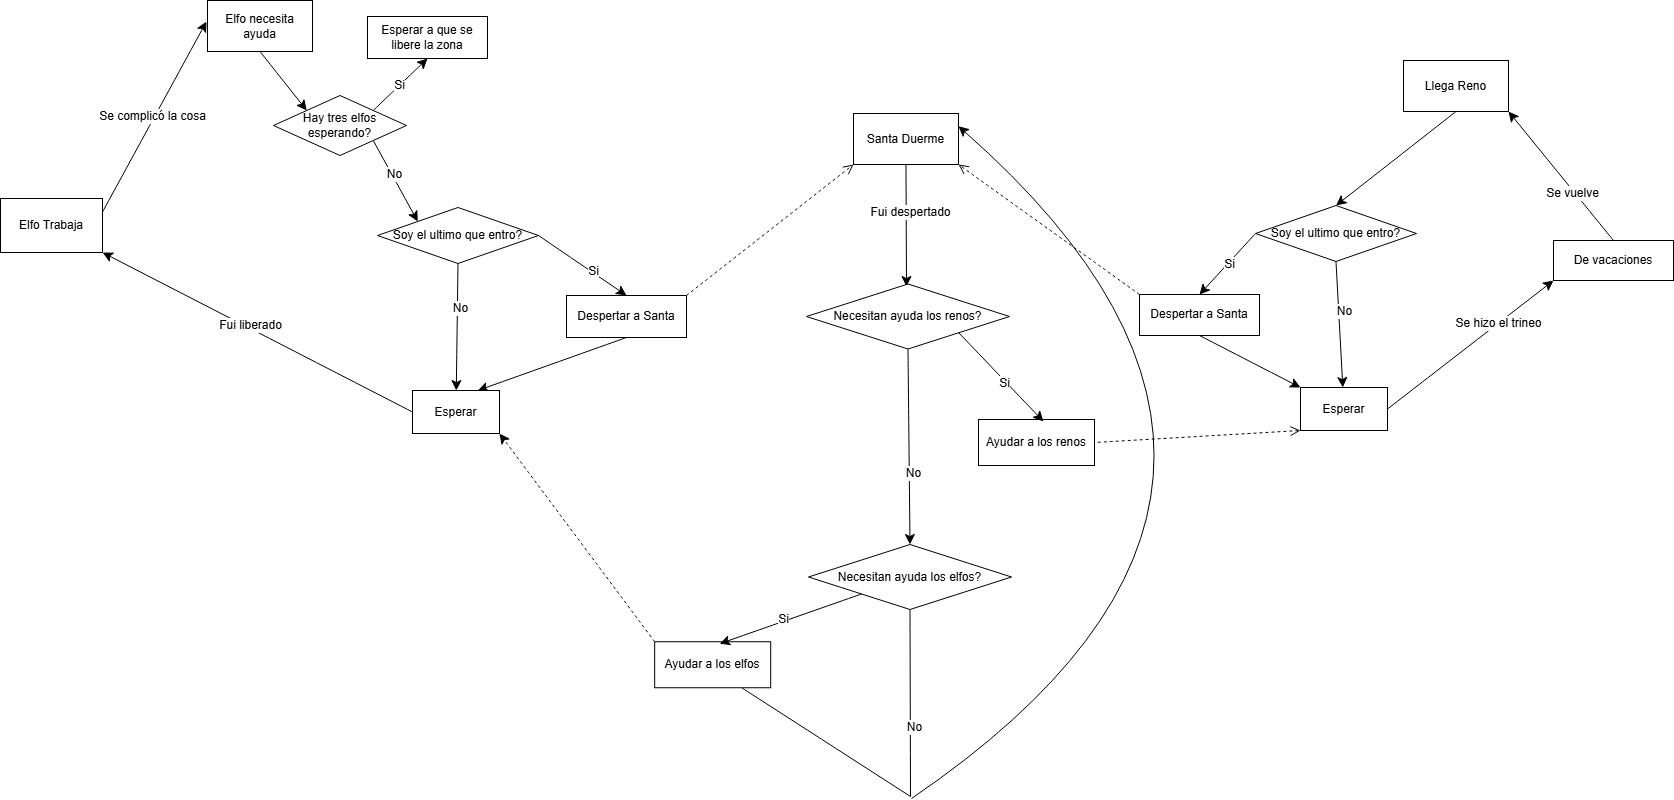

The diagram above was exported from draw.io. Its source (the exported page's mxGraphModel, read from the mxfile embedded in the PNG):
<mxGraphModel dx="2487" dy="1727" grid="0" gridSize="10" guides="1" tooltips="1" connect="1" arrows="1" fold="1" page="0" pageScale="1" pageWidth="291" pageHeight="413" math="0" shadow="0">
  <root>
    <mxCell id="0" />
    <mxCell id="1" parent="0" />
    <mxCell id="iH3fB4sk0A3HNtFbUbhn-8" style="edgeStyle=none;curved=1;rounded=0;orthogonalLoop=1;jettySize=auto;html=1;exitX=0.5;exitY=1;exitDx=0;exitDy=0;entryX=0.5;entryY=0;entryDx=0;entryDy=0;fontSize=12;startSize=8;endSize=8;" edge="1" parent="1" source="iH3fB4sk0A3HNtFbUbhn-1" target="iH3fB4sk0A3HNtFbUbhn-7">
      <mxGeometry relative="1" as="geometry" />
    </mxCell>
    <mxCell id="iH3fB4sk0A3HNtFbUbhn-1" value="Llega Reno" style="rounded=0;whiteSpace=wrap;html=1;" vertex="1" parent="1">
      <mxGeometry x="869" y="-427" width="105" height="51" as="geometry" />
    </mxCell>
    <mxCell id="iH3fB4sk0A3HNtFbUbhn-14" style="edgeStyle=none;curved=1;rounded=0;orthogonalLoop=1;jettySize=auto;html=1;exitX=0.5;exitY=1;exitDx=0;exitDy=0;entryX=0;entryY=0;entryDx=0;entryDy=0;fontSize=12;startSize=8;endSize=8;" edge="1" parent="1" source="iH3fB4sk0A3HNtFbUbhn-2" target="iH3fB4sk0A3HNtFbUbhn-4">
      <mxGeometry relative="1" as="geometry" />
    </mxCell>
    <mxCell id="iH3fB4sk0A3HNtFbUbhn-2" value="Elfo necesita ayuda" style="rounded=0;whiteSpace=wrap;html=1;" vertex="1" parent="1">
      <mxGeometry x="-327" y="-487" width="105" height="51" as="geometry" />
    </mxCell>
    <mxCell id="iH3fB4sk0A3HNtFbUbhn-23" style="edgeStyle=none;curved=1;rounded=0;orthogonalLoop=1;jettySize=auto;html=1;exitX=0.5;exitY=1;exitDx=0;exitDy=0;fontSize=12;startSize=8;endSize=8;" edge="1" parent="1" source="iH3fB4sk0A3HNtFbUbhn-3" target="iH3fB4sk0A3HNtFbUbhn-11">
      <mxGeometry relative="1" as="geometry" />
    </mxCell>
    <mxCell id="iH3fB4sk0A3HNtFbUbhn-24" value="No" style="edgeLabel;html=1;align=center;verticalAlign=middle;resizable=0;points=[];fontSize=12;" vertex="1" connectable="0" parent="iH3fB4sk0A3HNtFbUbhn-23">
      <mxGeometry x="-0.292" y="3" relative="1" as="geometry">
        <mxPoint as="offset" />
      </mxGeometry>
    </mxCell>
    <mxCell id="iH3fB4sk0A3HNtFbUbhn-25" style="edgeStyle=none;curved=1;rounded=0;orthogonalLoop=1;jettySize=auto;html=1;exitX=1;exitY=0.5;exitDx=0;exitDy=0;entryX=0.5;entryY=0;entryDx=0;entryDy=0;fontSize=12;startSize=8;endSize=8;" edge="1" parent="1" source="iH3fB4sk0A3HNtFbUbhn-3" target="iH3fB4sk0A3HNtFbUbhn-10">
      <mxGeometry relative="1" as="geometry" />
    </mxCell>
    <mxCell id="iH3fB4sk0A3HNtFbUbhn-26" value="Si" style="edgeLabel;html=1;align=center;verticalAlign=middle;resizable=0;points=[];fontSize=12;" vertex="1" connectable="0" parent="iH3fB4sk0A3HNtFbUbhn-25">
      <mxGeometry x="0.208" y="2" relative="1" as="geometry">
        <mxPoint y="1" as="offset" />
      </mxGeometry>
    </mxCell>
    <mxCell id="iH3fB4sk0A3HNtFbUbhn-3" value="Soy el ultimo que entro?" style="rhombus;whiteSpace=wrap;html=1;" vertex="1" parent="1">
      <mxGeometry x="-157" y="-280" width="161" height="56" as="geometry" />
    </mxCell>
    <mxCell id="iH3fB4sk0A3HNtFbUbhn-17" style="edgeStyle=none;curved=1;rounded=0;orthogonalLoop=1;jettySize=auto;html=1;exitX=1;exitY=0;exitDx=0;exitDy=0;fontSize=12;startSize=8;endSize=8;entryX=0.5;entryY=1;entryDx=0;entryDy=0;" edge="1" parent="1" source="iH3fB4sk0A3HNtFbUbhn-4" target="iH3fB4sk0A3HNtFbUbhn-18">
      <mxGeometry relative="1" as="geometry">
        <mxPoint x="-137" y="-404" as="targetPoint" />
      </mxGeometry>
    </mxCell>
    <mxCell id="iH3fB4sk0A3HNtFbUbhn-19" value="Si" style="edgeLabel;html=1;align=center;verticalAlign=middle;resizable=0;points=[];fontSize=12;" vertex="1" connectable="0" parent="iH3fB4sk0A3HNtFbUbhn-17">
      <mxGeometry x="-0.036" y="1" relative="1" as="geometry">
        <mxPoint as="offset" />
      </mxGeometry>
    </mxCell>
    <mxCell id="iH3fB4sk0A3HNtFbUbhn-20" style="edgeStyle=none;curved=1;rounded=0;orthogonalLoop=1;jettySize=auto;html=1;exitX=1;exitY=1;exitDx=0;exitDy=0;entryX=0;entryY=0;entryDx=0;entryDy=0;fontSize=12;startSize=8;endSize=8;" edge="1" parent="1" source="iH3fB4sk0A3HNtFbUbhn-4" target="iH3fB4sk0A3HNtFbUbhn-3">
      <mxGeometry relative="1" as="geometry" />
    </mxCell>
    <mxCell id="iH3fB4sk0A3HNtFbUbhn-21" value="No" style="edgeLabel;html=1;align=center;verticalAlign=middle;resizable=0;points=[];fontSize=12;" vertex="1" connectable="0" parent="iH3fB4sk0A3HNtFbUbhn-20">
      <mxGeometry x="-0.1631" y="2" relative="1" as="geometry">
        <mxPoint as="offset" />
      </mxGeometry>
    </mxCell>
    <mxCell id="iH3fB4sk0A3HNtFbUbhn-4" value="Hay tres elfos esperando?" style="rhombus;whiteSpace=wrap;html=1;" vertex="1" parent="1">
      <mxGeometry x="-261" y="-392" width="133" height="60" as="geometry" />
    </mxCell>
    <mxCell id="iH3fB4sk0A3HNtFbUbhn-33" style="edgeStyle=none;curved=1;rounded=0;orthogonalLoop=1;jettySize=auto;html=1;exitX=0.5;exitY=1;exitDx=0;exitDy=0;fontSize=12;startSize=8;endSize=8;" edge="1" parent="1" source="iH3fB4sk0A3HNtFbUbhn-6">
      <mxGeometry relative="1" as="geometry">
        <mxPoint x="372" y="-201" as="targetPoint" />
      </mxGeometry>
    </mxCell>
    <mxCell id="iH3fB4sk0A3HNtFbUbhn-34" value="Fui despertado" style="edgeLabel;html=1;align=center;verticalAlign=middle;resizable=0;points=[];fontSize=12;" vertex="1" connectable="0" parent="iH3fB4sk0A3HNtFbUbhn-33">
      <mxGeometry x="-0.2284" y="4" relative="1" as="geometry">
        <mxPoint as="offset" />
      </mxGeometry>
    </mxCell>
    <mxCell id="iH3fB4sk0A3HNtFbUbhn-6" value="Santa Duerme" style="rounded=0;whiteSpace=wrap;html=1;" vertex="1" parent="1">
      <mxGeometry x="319" y="-374" width="105" height="51" as="geometry" />
    </mxCell>
    <mxCell id="iH3fB4sk0A3HNtFbUbhn-27" style="edgeStyle=none;curved=1;rounded=0;orthogonalLoop=1;jettySize=auto;html=1;exitX=0.5;exitY=1;exitDx=0;exitDy=0;fontSize=12;startSize=8;endSize=8;" edge="1" parent="1" source="iH3fB4sk0A3HNtFbUbhn-7" target="iH3fB4sk0A3HNtFbUbhn-13">
      <mxGeometry relative="1" as="geometry" />
    </mxCell>
    <mxCell id="iH3fB4sk0A3HNtFbUbhn-28" value="No" style="edgeLabel;html=1;align=center;verticalAlign=middle;resizable=0;points=[];fontSize=12;" vertex="1" connectable="0" parent="iH3fB4sk0A3HNtFbUbhn-27">
      <mxGeometry x="-0.2181" y="5" relative="1" as="geometry">
        <mxPoint as="offset" />
      </mxGeometry>
    </mxCell>
    <mxCell id="iH3fB4sk0A3HNtFbUbhn-29" style="edgeStyle=none;curved=1;rounded=0;orthogonalLoop=1;jettySize=auto;html=1;exitX=0;exitY=0.5;exitDx=0;exitDy=0;entryX=0.5;entryY=0;entryDx=0;entryDy=0;fontSize=12;startSize=8;endSize=8;" edge="1" parent="1" source="iH3fB4sk0A3HNtFbUbhn-7" target="iH3fB4sk0A3HNtFbUbhn-12">
      <mxGeometry relative="1" as="geometry" />
    </mxCell>
    <mxCell id="iH3fB4sk0A3HNtFbUbhn-30" value="Si" style="edgeLabel;html=1;align=center;verticalAlign=middle;resizable=0;points=[];fontSize=12;" vertex="1" connectable="0" parent="iH3fB4sk0A3HNtFbUbhn-29">
      <mxGeometry x="-0.0416" y="1" relative="1" as="geometry">
        <mxPoint as="offset" />
      </mxGeometry>
    </mxCell>
    <mxCell id="iH3fB4sk0A3HNtFbUbhn-7" value="Soy el ultimo que entro?" style="rhombus;whiteSpace=wrap;html=1;" vertex="1" parent="1">
      <mxGeometry x="721" y="-282" width="161" height="56" as="geometry" />
    </mxCell>
    <mxCell id="iH3fB4sk0A3HNtFbUbhn-22" style="edgeStyle=none;curved=1;rounded=0;orthogonalLoop=1;jettySize=auto;html=1;exitX=0.5;exitY=1;exitDx=0;exitDy=0;entryX=0.75;entryY=0;entryDx=0;entryDy=0;fontSize=12;startSize=8;endSize=8;" edge="1" parent="1" source="iH3fB4sk0A3HNtFbUbhn-10" target="iH3fB4sk0A3HNtFbUbhn-11">
      <mxGeometry relative="1" as="geometry" />
    </mxCell>
    <mxCell id="iH3fB4sk0A3HNtFbUbhn-10" value="Despertar a Santa" style="rounded=0;whiteSpace=wrap;html=1;" vertex="1" parent="1">
      <mxGeometry x="32" y="-192" width="120" height="42" as="geometry" />
    </mxCell>
    <mxCell id="iH3fB4sk0A3HNtFbUbhn-42" style="edgeStyle=none;curved=1;rounded=0;orthogonalLoop=1;jettySize=auto;html=1;exitX=0;exitY=0.5;exitDx=0;exitDy=0;fontSize=12;startSize=8;endSize=8;entryX=1;entryY=1;entryDx=0;entryDy=0;" edge="1" parent="1" source="iH3fB4sk0A3HNtFbUbhn-11" target="iH3fB4sk0A3HNtFbUbhn-44">
      <mxGeometry relative="1" as="geometry">
        <mxPoint x="-434" y="-262" as="targetPoint" />
      </mxGeometry>
    </mxCell>
    <mxCell id="iH3fB4sk0A3HNtFbUbhn-43" value="Fui liberado" style="edgeLabel;html=1;align=center;verticalAlign=middle;resizable=0;points=[];fontSize=12;" vertex="1" connectable="0" parent="iH3fB4sk0A3HNtFbUbhn-42">
      <mxGeometry x="0.0535" y="-3" relative="1" as="geometry">
        <mxPoint x="-1" as="offset" />
      </mxGeometry>
    </mxCell>
    <mxCell id="iH3fB4sk0A3HNtFbUbhn-11" value="Esperar" style="rounded=0;whiteSpace=wrap;html=1;" vertex="1" parent="1">
      <mxGeometry x="-122" y="-97" width="87" height="43" as="geometry" />
    </mxCell>
    <mxCell id="iH3fB4sk0A3HNtFbUbhn-31" style="edgeStyle=none;curved=1;rounded=0;orthogonalLoop=1;jettySize=auto;html=1;exitX=0.5;exitY=1;exitDx=0;exitDy=0;entryX=0;entryY=0;entryDx=0;entryDy=0;fontSize=12;startSize=8;endSize=8;" edge="1" parent="1" source="iH3fB4sk0A3HNtFbUbhn-12" target="iH3fB4sk0A3HNtFbUbhn-13">
      <mxGeometry relative="1" as="geometry" />
    </mxCell>
    <mxCell id="iH3fB4sk0A3HNtFbUbhn-12" value="Despertar a Santa" style="rounded=0;whiteSpace=wrap;html=1;" vertex="1" parent="1">
      <mxGeometry x="605" y="-193" width="120" height="41" as="geometry" />
    </mxCell>
    <mxCell id="iH3fB4sk0A3HNtFbUbhn-47" style="edgeStyle=none;curved=1;rounded=0;orthogonalLoop=1;jettySize=auto;html=1;exitX=1;exitY=0.5;exitDx=0;exitDy=0;entryX=0;entryY=1;entryDx=0;entryDy=0;fontSize=12;startSize=8;endSize=8;" edge="1" parent="1" source="iH3fB4sk0A3HNtFbUbhn-13" target="iH3fB4sk0A3HNtFbUbhn-46">
      <mxGeometry relative="1" as="geometry" />
    </mxCell>
    <mxCell id="iH3fB4sk0A3HNtFbUbhn-49" value="Se hizo el trineo" style="edgeLabel;html=1;align=center;verticalAlign=middle;resizable=0;points=[];fontSize=12;" vertex="1" connectable="0" parent="iH3fB4sk0A3HNtFbUbhn-47">
      <mxGeometry x="0.3349" relative="1" as="geometry">
        <mxPoint as="offset" />
      </mxGeometry>
    </mxCell>
    <mxCell id="iH3fB4sk0A3HNtFbUbhn-13" value="Esperar" style="rounded=0;whiteSpace=wrap;html=1;" vertex="1" parent="1">
      <mxGeometry x="766" y="-100" width="87" height="43" as="geometry" />
    </mxCell>
    <mxCell id="iH3fB4sk0A3HNtFbUbhn-18" value="Esperar a que se libere la zona" style="rounded=0;whiteSpace=wrap;html=1;" vertex="1" parent="1">
      <mxGeometry x="-167" y="-471" width="120" height="42" as="geometry" />
    </mxCell>
    <mxCell id="iH3fB4sk0A3HNtFbUbhn-36" value="Ayudar a los renos" style="rounded=0;whiteSpace=wrap;html=1;" vertex="1" parent="1">
      <mxGeometry x="444" y="-68" width="116" height="46" as="geometry" />
    </mxCell>
    <mxCell id="iH3fB4sk0A3HNtFbUbhn-40" style="edgeStyle=none;curved=1;rounded=0;orthogonalLoop=1;jettySize=auto;html=1;exitX=0.5;exitY=1;exitDx=0;exitDy=0;fontSize=12;startSize=8;endSize=8;entryX=0.5;entryY=0;entryDx=0;entryDy=0;" edge="1" parent="1" source="iH3fB4sk0A3HNtFbUbhn-37" target="iH3fB4sk0A3HNtFbUbhn-57">
      <mxGeometry relative="1" as="geometry">
        <mxPoint x="374" y="53" as="targetPoint" />
      </mxGeometry>
    </mxCell>
    <mxCell id="iH3fB4sk0A3HNtFbUbhn-41" value="No" style="edgeLabel;html=1;align=center;verticalAlign=middle;resizable=0;points=[];fontSize=12;" vertex="1" connectable="0" parent="iH3fB4sk0A3HNtFbUbhn-40">
      <mxGeometry x="0.2586" y="4" relative="1" as="geometry">
        <mxPoint as="offset" />
      </mxGeometry>
    </mxCell>
    <mxCell id="iH3fB4sk0A3HNtFbUbhn-37" value="Necesitan ayuda los renos?" style="rhombus;whiteSpace=wrap;html=1;" vertex="1" parent="1">
      <mxGeometry x="272" y="-203.5" width="203" height="65" as="geometry" />
    </mxCell>
    <mxCell id="iH3fB4sk0A3HNtFbUbhn-38" style="edgeStyle=none;curved=1;rounded=0;orthogonalLoop=1;jettySize=auto;html=1;exitX=1;exitY=1;exitDx=0;exitDy=0;entryX=0.56;entryY=0.043;entryDx=0;entryDy=0;entryPerimeter=0;fontSize=12;startSize=8;endSize=8;" edge="1" parent="1" source="iH3fB4sk0A3HNtFbUbhn-37" target="iH3fB4sk0A3HNtFbUbhn-36">
      <mxGeometry relative="1" as="geometry" />
    </mxCell>
    <mxCell id="iH3fB4sk0A3HNtFbUbhn-39" value="Si" style="edgeLabel;html=1;align=center;verticalAlign=middle;resizable=0;points=[];fontSize=12;" vertex="1" connectable="0" parent="iH3fB4sk0A3HNtFbUbhn-38">
      <mxGeometry x="0.0984" y="-2" relative="1" as="geometry">
        <mxPoint as="offset" />
      </mxGeometry>
    </mxCell>
    <mxCell id="iH3fB4sk0A3HNtFbUbhn-45" style="edgeStyle=none;curved=1;rounded=0;orthogonalLoop=1;jettySize=auto;html=1;exitX=1;exitY=0.25;exitDx=0;exitDy=0;fontSize=12;startSize=8;endSize=8;" edge="1" parent="1" source="iH3fB4sk0A3HNtFbUbhn-44">
      <mxGeometry relative="1" as="geometry">
        <mxPoint x="-328" y="-466" as="targetPoint" />
      </mxGeometry>
    </mxCell>
    <mxCell id="iH3fB4sk0A3HNtFbUbhn-51" value="Se complicó la cosa" style="edgeLabel;html=1;align=center;verticalAlign=middle;resizable=0;points=[];fontSize=12;" vertex="1" connectable="0" parent="iH3fB4sk0A3HNtFbUbhn-45">
      <mxGeometry x="-0.0007" y="3" relative="1" as="geometry">
        <mxPoint as="offset" />
      </mxGeometry>
    </mxCell>
    <mxCell id="iH3fB4sk0A3HNtFbUbhn-44" value="Elfo Trabaja" style="rounded=0;whiteSpace=wrap;html=1;" vertex="1" parent="1">
      <mxGeometry x="-534" y="-289" width="102" height="54" as="geometry" />
    </mxCell>
    <mxCell id="iH3fB4sk0A3HNtFbUbhn-48" style="edgeStyle=none;curved=1;rounded=0;orthogonalLoop=1;jettySize=auto;html=1;exitX=0.5;exitY=0;exitDx=0;exitDy=0;entryX=1;entryY=1;entryDx=0;entryDy=0;fontSize=12;startSize=8;endSize=8;" edge="1" parent="1" source="iH3fB4sk0A3HNtFbUbhn-46" target="iH3fB4sk0A3HNtFbUbhn-1">
      <mxGeometry relative="1" as="geometry" />
    </mxCell>
    <mxCell id="iH3fB4sk0A3HNtFbUbhn-50" value="Se vuelve" style="edgeLabel;html=1;align=center;verticalAlign=middle;resizable=0;points=[];fontSize=12;" vertex="1" connectable="0" parent="iH3fB4sk0A3HNtFbUbhn-48">
      <mxGeometry x="-0.2336" y="2" relative="1" as="geometry">
        <mxPoint as="offset" />
      </mxGeometry>
    </mxCell>
    <mxCell id="iH3fB4sk0A3HNtFbUbhn-46" value="De vacaciones" style="rounded=0;whiteSpace=wrap;html=1;" vertex="1" parent="1">
      <mxGeometry x="1019" y="-247" width="120" height="40" as="geometry" />
    </mxCell>
    <mxCell id="iH3fB4sk0A3HNtFbUbhn-53" style="edgeStyle=none;curved=1;rounded=0;orthogonalLoop=1;jettySize=auto;html=1;entryX=1;entryY=1;entryDx=0;entryDy=0;fontSize=12;startSize=8;endSize=8;endArrow=classic;endFill=1;dashed=1;exitX=0;exitY=0;exitDx=0;exitDy=0;" edge="1" parent="1" source="iH3fB4sk0A3HNtFbUbhn-54" target="iH3fB4sk0A3HNtFbUbhn-11">
      <mxGeometry relative="1" as="geometry">
        <mxPoint x="116" y="159" as="sourcePoint" />
        <mxPoint x="-126" y="50" as="targetPoint" />
      </mxGeometry>
    </mxCell>
    <mxCell id="iH3fB4sk0A3HNtFbUbhn-61" style="edgeStyle=none;curved=1;rounded=0;orthogonalLoop=1;jettySize=auto;html=1;exitX=0.75;exitY=1;exitDx=0;exitDy=0;fontSize=12;startSize=8;endSize=8;endArrow=none;endFill=0;" edge="1" parent="1" source="iH3fB4sk0A3HNtFbUbhn-54">
      <mxGeometry relative="1" as="geometry">
        <mxPoint x="376" y="309" as="targetPoint" />
      </mxGeometry>
    </mxCell>
    <mxCell id="iH3fB4sk0A3HNtFbUbhn-54" value="Ayudar a los elfos" style="rounded=0;whiteSpace=wrap;html=1;" vertex="1" parent="1">
      <mxGeometry x="120.18" y="154.24" width="116" height="46" as="geometry" />
    </mxCell>
    <mxCell id="iH3fB4sk0A3HNtFbUbhn-55" style="edgeStyle=none;curved=1;rounded=0;orthogonalLoop=1;jettySize=auto;html=1;exitX=0.5;exitY=1;exitDx=0;exitDy=0;fontSize=12;startSize=8;endSize=8;endArrow=none;endFill=0;" edge="1" parent="1" source="iH3fB4sk0A3HNtFbUbhn-57">
      <mxGeometry relative="1" as="geometry">
        <mxPoint x="376" y="309" as="targetPoint" />
      </mxGeometry>
    </mxCell>
    <mxCell id="iH3fB4sk0A3HNtFbUbhn-56" value="No" style="edgeLabel;html=1;align=center;verticalAlign=middle;resizable=0;points=[];fontSize=12;" vertex="1" connectable="0" parent="iH3fB4sk0A3HNtFbUbhn-55">
      <mxGeometry x="0.2586" y="4" relative="1" as="geometry">
        <mxPoint as="offset" />
      </mxGeometry>
    </mxCell>
    <mxCell id="iH3fB4sk0A3HNtFbUbhn-57" value="Necesitan ayuda los elfos?" style="rhombus;whiteSpace=wrap;html=1;" vertex="1" parent="1">
      <mxGeometry x="274" y="57" width="203" height="65" as="geometry" />
    </mxCell>
    <mxCell id="iH3fB4sk0A3HNtFbUbhn-58" style="edgeStyle=none;curved=1;rounded=0;orthogonalLoop=1;jettySize=auto;html=1;entryX=0.56;entryY=0.043;entryDx=0;entryDy=0;entryPerimeter=0;fontSize=12;startSize=8;endSize=8;" edge="1" parent="1" source="iH3fB4sk0A3HNtFbUbhn-57" target="iH3fB4sk0A3HNtFbUbhn-54">
      <mxGeometry relative="1" as="geometry" />
    </mxCell>
    <mxCell id="iH3fB4sk0A3HNtFbUbhn-59" value="Si" style="edgeLabel;html=1;align=center;verticalAlign=middle;resizable=0;points=[];fontSize=12;" vertex="1" connectable="0" parent="iH3fB4sk0A3HNtFbUbhn-58">
      <mxGeometry x="0.0984" y="-2" relative="1" as="geometry">
        <mxPoint as="offset" />
      </mxGeometry>
    </mxCell>
    <mxCell id="iH3fB4sk0A3HNtFbUbhn-60" style="edgeStyle=none;curved=1;rounded=0;orthogonalLoop=1;jettySize=auto;html=1;exitX=0;exitY=1;exitDx=0;exitDy=0;entryX=1;entryY=0.5;entryDx=0;entryDy=0;fontSize=12;startSize=8;endSize=8;endArrow=none;endFill=0;dashed=1;startArrow=open;startFill=0;" edge="1" parent="1" source="iH3fB4sk0A3HNtFbUbhn-13" target="iH3fB4sk0A3HNtFbUbhn-36">
      <mxGeometry relative="1" as="geometry">
        <mxPoint x="1128" y="15" as="sourcePoint" />
        <mxPoint x="596" y="-10" as="targetPoint" />
      </mxGeometry>
    </mxCell>
    <mxCell id="iH3fB4sk0A3HNtFbUbhn-62" style="edgeStyle=none;curved=1;rounded=0;orthogonalLoop=1;jettySize=auto;html=1;entryX=0;entryY=1;entryDx=0;entryDy=0;fontSize=12;startSize=8;endSize=8;endArrow=open;endFill=0;dashed=1;exitX=1;exitY=0;exitDx=0;exitDy=0;" edge="1" parent="1" source="iH3fB4sk0A3HNtFbUbhn-10" target="iH3fB4sk0A3HNtFbUbhn-6">
      <mxGeometry relative="1" as="geometry">
        <mxPoint x="280" y="-182" as="sourcePoint" />
        <mxPoint x="125" y="-390" as="targetPoint" />
      </mxGeometry>
    </mxCell>
    <mxCell id="iH3fB4sk0A3HNtFbUbhn-63" style="edgeStyle=none;curved=1;rounded=0;orthogonalLoop=1;jettySize=auto;html=1;entryX=1;entryY=1;entryDx=0;entryDy=0;fontSize=12;startSize=8;endSize=8;endArrow=open;endFill=0;dashed=1;exitX=0;exitY=0;exitDx=0;exitDy=0;" edge="1" parent="1" source="iH3fB4sk0A3HNtFbUbhn-12" target="iH3fB4sk0A3HNtFbUbhn-6">
      <mxGeometry relative="1" as="geometry">
        <mxPoint x="527" y="-181" as="sourcePoint" />
        <mxPoint x="694" y="-312" as="targetPoint" />
      </mxGeometry>
    </mxCell>
    <mxCell id="iH3fB4sk0A3HNtFbUbhn-64" value="" style="endArrow=classic;html=1;rounded=0;fontSize=12;startSize=8;endSize=8;curved=1;entryX=1;entryY=0.25;entryDx=0;entryDy=0;" edge="1" parent="1" target="iH3fB4sk0A3HNtFbUbhn-6">
      <mxGeometry width="50" height="50" relative="1" as="geometry">
        <mxPoint x="377" y="311" as="sourcePoint" />
        <mxPoint x="427" y="261" as="targetPoint" />
        <Array as="points">
          <mxPoint x="834" />
        </Array>
      </mxGeometry>
    </mxCell>
  </root>
</mxGraphModel>